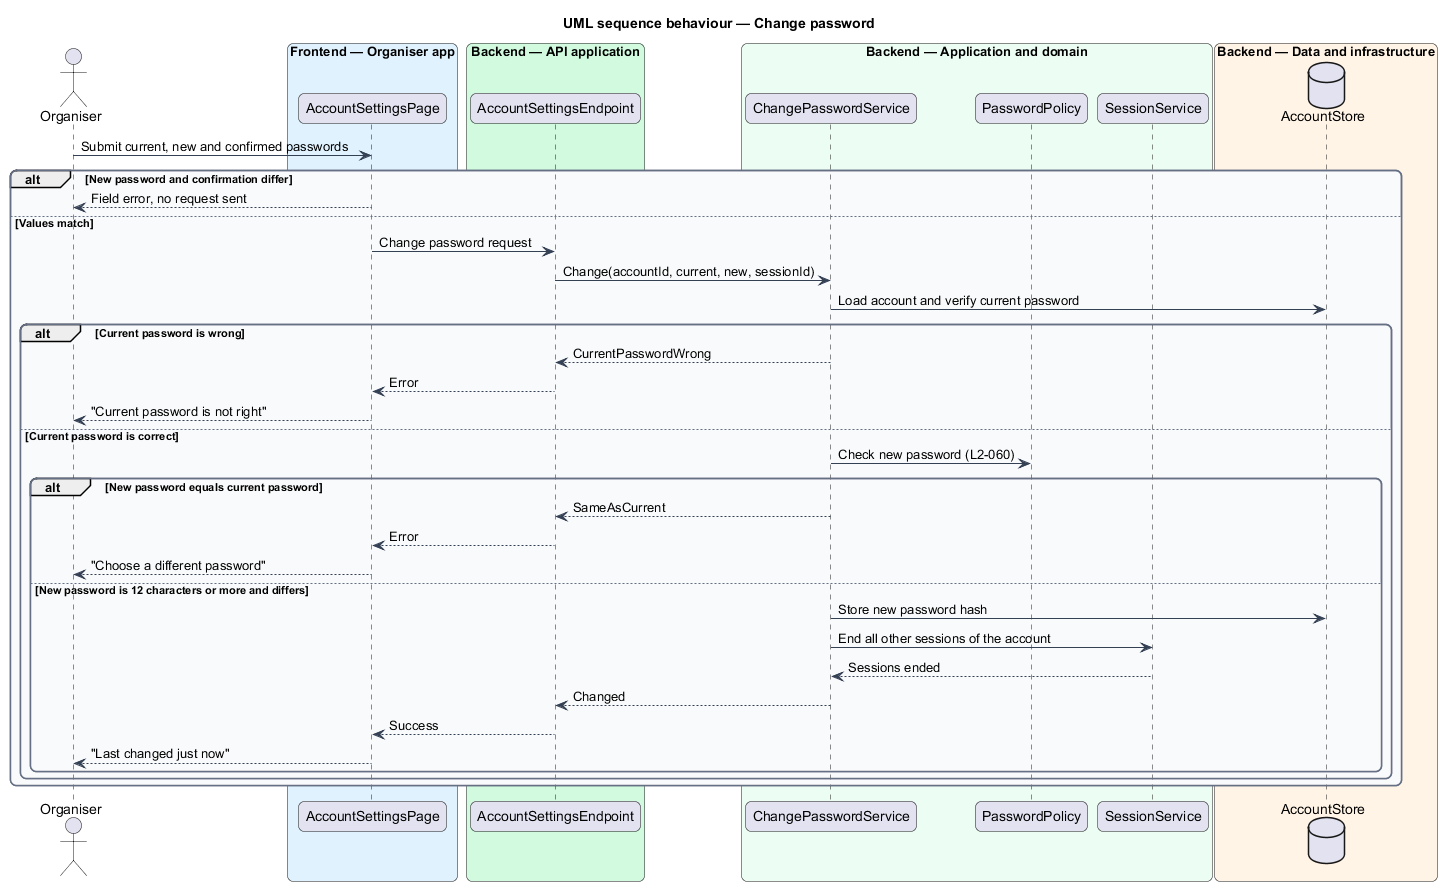

The diagram above was rendered by PlantUML. Its source (embedded in the PNG):
@startuml
title UML sequence behaviour — Change password
skinparam backgroundColor #FFFFFF
skinparam shadowing false
skinparam roundcorner 12
skinparam defaultFontName Arial
skinparam ArrowColor #344054
skinparam rectangle {
  BorderColor #344054
  FontColor #101828
}
skinparam package {
  BorderColor #667085
  FontColor #101828
  BackgroundColor #F9FAFB
}
actor "Organiser" as actor
box "Frontend — Organiser app" #E0F2FE
  participant "AccountSettingsPage" as page
end box
box "Backend — API application" #D1FADF
  participant "AccountSettingsEndpoint" as endpoint
end box
box "Backend — Application and domain" #ECFDF3
  participant "ChangePasswordService" as service
  participant "PasswordPolicy" as policy
  participant "SessionService" as sessions
end box
box "Backend — Data and infrastructure" #FFF4E5
  database "AccountStore" as db
end box
actor -> page : Submit current, new and confirmed passwords
alt New password and confirmation differ
  page --> actor : Field error, no request sent
else Values match
  page -> endpoint : Change password request
  endpoint -> service : Change(accountId, current, new, sessionId)
  service -> db : Load account and verify current password
  alt Current password is wrong
    service --> endpoint : CurrentPasswordWrong
    endpoint --> page : Error
    page --> actor : "Current password is not right"
  else Current password is correct
    service -> policy : Check new password (L2-060)
    alt New password equals current password
      service --> endpoint : SameAsCurrent
      endpoint --> page : Error
      page --> actor : "Choose a different password"
    else New password is 12 characters or more and differs
      service -> db : Store new password hash
      service -> sessions : End all other sessions of the account
      sessions --> service : Sessions ended
      service --> endpoint : Changed
      endpoint --> page : Success
      page --> actor : "Last changed just now"
    end
  end
end
@enduml